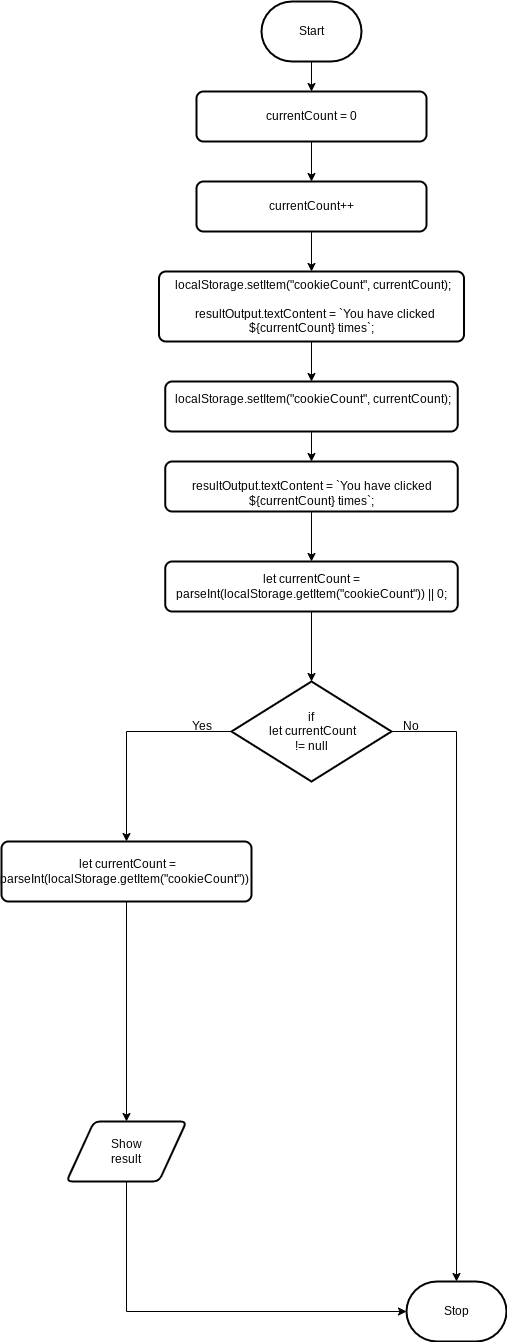

The diagram above was exported from draw.io. Its source (the exported page's mxGraphModel, read from the mxfile embedded in the PNG):
<mxGraphModel dx="1773" dy="478" grid="1" gridSize="10" guides="1" tooltips="1" connect="1" arrows="1" fold="1" page="1" pageScale="1" pageWidth="850" pageHeight="1100" math="0" shadow="0">
  <root>
    <mxCell id="0" />
    <mxCell id="1" parent="0" />
    <mxCell id="11" style="edgeStyle=none;html=1;entryX=0.5;entryY=0;entryDx=0;entryDy=0;" edge="1" parent="1" source="2" target="4">
      <mxGeometry relative="1" as="geometry" />
    </mxCell>
    <mxCell id="2" value="Start" style="strokeWidth=2;html=1;shape=mxgraph.flowchart.terminator;whiteSpace=wrap;" parent="1" vertex="1">
      <mxGeometry x="230" y="310" width="100" height="60" as="geometry" />
    </mxCell>
    <mxCell id="3" value="Stop" style="strokeWidth=2;html=1;shape=mxgraph.flowchart.terminator;whiteSpace=wrap;" parent="1" vertex="1">
      <mxGeometry x="375" y="1590" width="100" height="60" as="geometry" />
    </mxCell>
    <mxCell id="15" style="edgeStyle=none;html=1;entryX=0.5;entryY=0;entryDx=0;entryDy=0;" edge="1" parent="1" source="4" target="5">
      <mxGeometry relative="1" as="geometry" />
    </mxCell>
    <mxCell id="4" value="currentCount = 0" style="rounded=1;whiteSpace=wrap;html=1;absoluteArcSize=1;arcSize=14;strokeWidth=2;" vertex="1" parent="1">
      <mxGeometry x="165" y="400" width="230" height="50" as="geometry" />
    </mxCell>
    <mxCell id="16" style="edgeStyle=none;html=1;entryX=0.5;entryY=0;entryDx=0;entryDy=0;" edge="1" parent="1" source="5" target="6">
      <mxGeometry relative="1" as="geometry" />
    </mxCell>
    <mxCell id="5" value="currentCount++" style="rounded=1;whiteSpace=wrap;html=1;absoluteArcSize=1;arcSize=14;strokeWidth=2;" vertex="1" parent="1">
      <mxGeometry x="165" y="490" width="230" height="50" as="geometry" />
    </mxCell>
    <mxCell id="17" style="edgeStyle=none;html=1;entryX=0.5;entryY=0;entryDx=0;entryDy=0;" edge="1" parent="1" source="6" target="7">
      <mxGeometry relative="1" as="geometry" />
    </mxCell>
    <mxCell id="6" value="&lt;div&gt;&lt;font color=&quot;#000000&quot;&gt;&amp;nbsp;localStorage.setItem(&quot;cookieCount&quot;, currentCount);&lt;/font&gt;&lt;/div&gt;&lt;div&gt;&lt;font color=&quot;#000000&quot;&gt;&lt;br&gt;&lt;/font&gt;&lt;/div&gt;&lt;div&gt;&lt;font color=&quot;#000000&quot;&gt;&amp;nbsp; resultOutput.textContent = `You have clicked ${currentCount} times`;&lt;/font&gt;&lt;/div&gt;" style="rounded=1;whiteSpace=wrap;html=1;absoluteArcSize=1;arcSize=14;strokeWidth=2;" vertex="1" parent="1">
      <mxGeometry x="127.5" y="580" width="305" height="70" as="geometry" />
    </mxCell>
    <mxCell id="18" style="edgeStyle=none;html=1;" edge="1" parent="1" source="7" target="8">
      <mxGeometry relative="1" as="geometry" />
    </mxCell>
    <mxCell id="7" value="&lt;div&gt;&lt;font color=&quot;#000000&quot;&gt;&amp;nbsp;localStorage.setItem(&quot;cookieCount&quot;, currentCount);&lt;/font&gt;&lt;/div&gt;&lt;div&gt;&lt;br&gt;&lt;/div&gt;" style="rounded=1;whiteSpace=wrap;html=1;absoluteArcSize=1;arcSize=14;strokeWidth=2;" vertex="1" parent="1">
      <mxGeometry x="133.75" y="690" width="292.5" height="50" as="geometry" />
    </mxCell>
    <mxCell id="19" style="edgeStyle=none;html=1;entryX=0.5;entryY=0;entryDx=0;entryDy=0;" edge="1" parent="1" source="8" target="9">
      <mxGeometry relative="1" as="geometry" />
    </mxCell>
    <mxCell id="8" value="&lt;div&gt;&lt;div&gt;&lt;br&gt;&lt;/div&gt;&lt;div&gt;&lt;font color=&quot;#000000&quot;&gt;resultOutput.textContent = `You have clicked ${currentCount} times`;&lt;/font&gt;&lt;/div&gt;&lt;/div&gt;" style="rounded=1;whiteSpace=wrap;html=1;absoluteArcSize=1;arcSize=14;strokeWidth=2;" vertex="1" parent="1">
      <mxGeometry x="133.75" y="770" width="292.5" height="50" as="geometry" />
    </mxCell>
    <mxCell id="9" value="let currentCount = parseInt(localStorage.getItem(&quot;cookieCount&quot;)) || 0;" style="rounded=1;whiteSpace=wrap;html=1;absoluteArcSize=1;arcSize=14;strokeWidth=2;" vertex="1" parent="1">
      <mxGeometry x="133.75" y="870" width="292.5" height="50" as="geometry" />
    </mxCell>
    <mxCell id="21" style="edgeStyle=orthogonalEdgeStyle;html=1;rounded=0;curved=0;entryX=0.5;entryY=0;entryDx=0;entryDy=0;entryPerimeter=0;" edge="1" parent="1" source="10" target="3">
      <mxGeometry relative="1" as="geometry">
        <mxPoint x="580" y="1040" as="targetPoint" />
      </mxGeometry>
    </mxCell>
    <mxCell id="22" style="edgeStyle=orthogonalEdgeStyle;html=1;rounded=0;curved=0;entryX=0.5;entryY=0;entryDx=0;entryDy=0;" edge="1" parent="1" source="10" target="25">
      <mxGeometry relative="1" as="geometry">
        <mxPoint x="20" y="1040" as="targetPoint" />
        <Array as="points">
          <mxPoint x="95" y="1040" />
        </Array>
      </mxGeometry>
    </mxCell>
    <mxCell id="10" value="if&lt;div&gt;&amp;nbsp;let currentCount&lt;/div&gt;&lt;div&gt;!= null&lt;/div&gt;" style="strokeWidth=2;html=1;shape=mxgraph.flowchart.decision;whiteSpace=wrap;" vertex="1" parent="1">
      <mxGeometry x="200" y="990" width="160" height="100" as="geometry" />
    </mxCell>
    <mxCell id="20" style="edgeStyle=none;html=1;entryX=0.5;entryY=0;entryDx=0;entryDy=0;entryPerimeter=0;" edge="1" parent="1" source="9" target="10">
      <mxGeometry relative="1" as="geometry" />
    </mxCell>
    <mxCell id="23" value="Yes" style="text;html=1;align=center;verticalAlign=middle;resizable=0;points=[];autosize=1;strokeColor=none;fillColor=none;" vertex="1" parent="1">
      <mxGeometry x="150" y="1020" width="40" height="30" as="geometry" />
    </mxCell>
    <mxCell id="28" style="edgeStyle=none;html=1;entryX=0.5;entryY=0;entryDx=0;entryDy=0;" edge="1" parent="1" source="25" target="27">
      <mxGeometry relative="1" as="geometry" />
    </mxCell>
    <mxCell id="25" value="&amp;nbsp;let currentCount = parseInt(localStorage.getItem(&quot;cookieCount&quot;))&amp;nbsp;" style="rounded=1;whiteSpace=wrap;html=1;absoluteArcSize=1;arcSize=14;strokeWidth=2;" vertex="1" parent="1">
      <mxGeometry x="-30" y="1150" width="250" height="60" as="geometry" />
    </mxCell>
    <mxCell id="26" value="No" style="text;html=1;align=center;verticalAlign=middle;resizable=0;points=[];autosize=1;strokeColor=none;fillColor=none;" vertex="1" parent="1">
      <mxGeometry x="359" y="1020" width="40" height="30" as="geometry" />
    </mxCell>
    <mxCell id="29" style="edgeStyle=orthogonalEdgeStyle;html=1;rounded=0;curved=0;entryX=0;entryY=0.5;entryDx=0;entryDy=0;entryPerimeter=0;" edge="1" parent="1" source="27" target="3">
      <mxGeometry relative="1" as="geometry">
        <mxPoint x="95" y="1610" as="targetPoint" />
        <Array as="points">
          <mxPoint x="95" y="1620" />
        </Array>
      </mxGeometry>
    </mxCell>
    <mxCell id="27" value="Show&lt;div&gt;result&lt;/div&gt;" style="shape=parallelogram;html=1;strokeWidth=2;perimeter=parallelogramPerimeter;whiteSpace=wrap;rounded=1;arcSize=12;size=0.23;" vertex="1" parent="1">
      <mxGeometry x="35" y="1430" width="120" height="60" as="geometry" />
    </mxCell>
  </root>
</mxGraphModel>